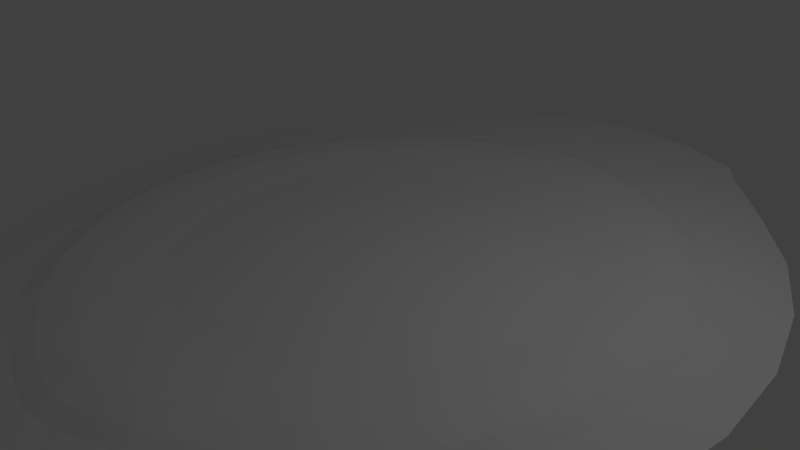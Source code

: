 # Source: Factory_Base.blend  (saved by Blender 2.73.0; exported with 4.5.12 LTS)
import bpy
from mathutils import Matrix  # noqa: F401  (used for matrix-valued properties, if any)

bpy.ops.wm.read_factory_settings(use_empty=True)
scene = bpy.context.scene
scene.name = 'Scene'

# ---- collections
col_collection_1 = bpy.data.collections.new('Collection 1'); scene.collection.children.link(col_collection_1)

# ---- world
world_world = bpy.data.worlds.new('World'); scene.world = world_world
world_world.color = (0.05088, 0.05088, 0.05088)
world_world.use_sun_shadow = False
world_world.sun_shadow_jitter_overblur = 0.0
world_world.cycles.sampling_method = 'MANUAL'
world_world.cycles.sample_map_resolution = 256

# ---- cameras
cam_camera = bpy.data.cameras.new('Camera')
cam_camera.clip_end = 100.0
cam_camera.lens = 35.0
cam_camera.sensor_width = 32.0
cam_camera.sensor_height = 18.0
cam_camera.ortho_scale = 7.314
cam_camera.dof.focus_distance = 0.0
cam_camera.dof.aperture_fstop = 128.0

# ---- lights
light_lamp = bpy.data.lights.new('Lamp', 'POINT')
light_lamp.transmission_factor = 0.0
light_lamp.cutoff_distance = 30.0
light_lamp.energy = 100.0
light_lamp.shadow_buffer_clip_start = 1.001
light_lamp.shadow_soft_size = 0.1
light_lamp.shadow_maximum_resolution = 0.006
light_lamp.use_absolute_resolution = True
light_lamp.cycles.use_multiple_importance_sampling = False

# ---- meshes
me_sphere_001 = bpy.data.meshes.new('Sphere.001')
me_sphere_001.from_pydata([(-0.001418, 0.6984, 0.1401), (-0.001418, 1.37, 0.2183), (-0.001418, 1.989, 0.08208), (-0.004048, 2.531, 0.1484), (0.001044, 3.743, 1.376), (0.001044, 4.159, 1.381), (0.001045, 4.415, 0.5369), (-0.002726, 6.228, -0.3414), (0.1348, 0.685, 0.1401), (0.2659, 1.344, 0.2183), (0.3866, 1.951, 0.08208), (0.4925, 2.483, 0.1484), (0.381, 3.671, 1.376), (0.4224, 4.079, 1.381), (0.4832, 4.331, 0.5369), (0.7424, 6.108, -0.3414), (0.2659, 0.6453, 0.1401), (0.5229, 1.266, 0.2183), (0.7597, 1.838, 0.08208), (0.9673, 2.339, 0.1484), (0.9187, 3.458, 1.376), (1.078, 3.843, 1.381), (1.176, 4.079, 0.5369), (1.668, 5.754, -0.3414), (0.3866, 0.5807, 0.1401), (0.7597, 1.139, 0.2183), (1.104, 1.654, 0.08208), (1.405, 2.105, 0.1484), (1.566, 3.112, 1.376), (1.797, 3.458, 1.381), (1.939, 3.671, 0.5369), (1.887, 5.437, -0.3414), (0.4925, 0.4939, 0.1401), (0.9673, 0.9688, 0.2183), (1.405, 1.406, 0.08208), (1.789, 1.79, 0.1484), (2.133, 2.647, 1.376), (2.427, 2.941, 1.381), (2.608, 3.122, 0.5369), (2.83, 4.404, -0.3414), (0.5793, 0.388, 0.1401), (1.138, 0.7611, 0.2183), (1.652, 1.105, 0.1843), (2.103, 1.406, 0.1484), (2.599, 2.08, 1.376), (2.944, 2.311, 1.381), (3.157, 2.453, 0.5369), (3.605, 3.46, -0.3414), (0.6439, 0.2673, 0.1401), (1.264, 0.5243, 0.2183), (1.836, 0.7611, 0.1937), (2.337, 0.9688, 0.1484), (2.944, 1.432, 1.376), (3.329, 1.592, 1.381), (3.565, 1.69, 0.5369), (4.181, 2.383, -0.3414), (0.6836, 0.1363, 0.1401), (1.342, 0.2673, 0.2183), (1.949, 0.388, 0.1937), (2.481, 0.4939, 0.1484), (3.157, 0.7303, 1.376), (3.566, 0.8114, 1.381), (3.817, 0.8614, 0.5369), (4.535, 1.215, -0.3414), (0.697, -6.301e-08, 0.1401), (1.369, 1.104e-07, 0.2183), (1.988, 5.702e-08, 0.1937), (2.53, -1.297e-07, 0.1484), (3.229, -4.985e-07, 1.376), (3.645, 1.723e-07, 1.381), (3.902, -4.985e-07, 0.5369), (4.655, -7.932e-07, -0.3414), (0.6836, -0.1363, 0.1401), (1.342, -0.2673, 0.2183), (1.949, -0.388, 0.1937), (2.481, -0.4939, 0.1484), (3.157, -0.7303, 1.376), (3.566, -0.8114, 1.381), (3.817, -0.8614, 0.5369), (4.535, -1.215, -0.3414), (0.6439, -0.2673, 0.1401), (1.264, -0.5243, 0.2183), (1.836, -0.7611, 0.1937), (2.337, -0.9688, 0.1484), (2.944, -1.432, 1.376), (3.329, -1.592, 1.381), (3.565, -1.69, 0.5369), (4.181, -2.383, -0.3414), (0.5793, -0.388, 0.1401), (1.138, -0.7611, 0.2183), (1.652, -1.105, 0.1937), (2.103, -1.406, 0.1484), (2.599, -2.08, 1.376), (2.944, -2.311, 1.381), (3.157, -2.453, 0.5369), (3.605, -3.46, -0.3414), (0.4925, -0.4939, 0.1401), (0.9673, -0.9688, 0.2183), (1.405, -1.406, 0.08208), (1.789, -1.79, 0.1484), (2.133, -2.647, 1.376), (2.427, -2.941, 1.381), (2.608, -3.122, 0.5369), (2.83, -4.404, -0.3414), (0.3866, -0.5807, 0.1401), (0.7597, -1.139, 0.2183), (1.104, -1.654, 0.08208), (1.405, -2.105, 0.1484), (1.566, -3.112, 1.155), (1.797, -3.458, 1.16), (1.939, -3.671, 0.5369), (1.887, -5.437, -0.3414), (0.2659, -0.6453, 0.1401), (0.5229, -1.266, 0.2183), (0.7597, -1.838, 0.08208), (0.9673, -2.339, 0.1484), (0.9187, -3.458, 1.155), (1.078, -3.843, 1.16), (1.176, -4.079, 0.5369), (1.679, -5.754, -0.3414), (0.1348, -0.685, 0.1401), (0.2659, -1.344, 0.2183), (0.2662, -1.951, 0.08208), (0.3441, -2.49, 0.0229), (0.3782, -3.671, 1.097), (0.3852, -4.079, 0.6917), (0.4212, -4.331, -0.1474), (0.6122, -6.108, -0.3414), (-0.001418, -0.6984, 0.1401), (-0.001418, -1.37, 0.2183), (0.001059, -1.989, 0.08208), (0.001059, -2.549, 0.02192), (-0.001655, -3.743, 1.097), (-0.004101, -4.159, 0.6917), (-0.003571, -4.415, -0.1474), (0.0004391, -6.228, -0.3414), (-0.001419, -4.836e-07, 0.2089)], [], [(6, 5, 13, 14), (4, 3, 11, 12), (2, 1, 9, 10), (7, 6, 14, 15), (5, 4, 12, 13), (3, 2, 10, 11), (1, 0, 8, 9), (14, 13, 21, 22), (12, 11, 19, 20), (10, 9, 17, 18), (15, 14, 22, 23), (13, 12, 20, 21), (11, 10, 18, 19), (9, 8, 16, 17), (22, 21, 29, 30), (20, 19, 27, 28), (18, 17, 25, 26), (23, 22, 30, 31), (21, 20, 28, 29), (19, 18, 26, 27), (17, 16, 24, 25), (30, 29, 37, 38), (28, 27, 35, 36), (26, 25, 33, 34), (31, 30, 38, 39), (29, 28, 36, 37), (27, 26, 34, 35), (25, 24, 32, 33), (38, 37, 45, 46), (36, 35, 43, 44), (34, 33, 41, 42), (39, 38, 46, 47), (37, 36, 44, 45), (35, 34, 42, 43), (33, 32, 40, 41), (46, 45, 53, 54), (44, 43, 51, 52), (42, 41, 49, 50), (47, 46, 54, 55), (45, 44, 52, 53), (43, 42, 50, 51), (41, 40, 48, 49), (54, 53, 61, 62), (52, 51, 59, 60), (50, 49, 57, 58), (55, 54, 62, 63), (53, 52, 60, 61), (51, 50, 58, 59), (49, 48, 56, 57), (62, 61, 69, 70), (60, 59, 67, 68), (58, 57, 65, 66), (63, 62, 70, 71), (61, 60, 68, 69), (59, 58, 66, 67), (57, 56, 64, 65), (70, 69, 77, 78), (68, 67, 75, 76), (66, 65, 73, 74), (71, 70, 78, 79), (69, 68, 76, 77), (67, 66, 74, 75), (65, 64, 72, 73), (78, 77, 85, 86), (76, 75, 83, 84), (74, 73, 81, 82), (79, 78, 86, 87), (77, 76, 84, 85), (75, 74, 82, 83), (73, 72, 80, 81), (86, 85, 93, 94), (84, 83, 91, 92), (82, 81, 89, 90), (87, 86, 94, 95), (85, 84, 92, 93), (83, 82, 90, 91), (81, 80, 88, 89), (94, 93, 101, 102), (92, 91, 99, 100), (90, 89, 97, 98), (95, 94, 102, 103), (93, 92, 100, 101), (91, 90, 98, 99), (89, 88, 96, 97), (102, 101, 109, 110), (100, 99, 107, 108), (98, 97, 105, 106), (103, 102, 110, 111), (101, 100, 108, 109), (99, 98, 106, 107), (97, 96, 104, 105), (110, 109, 117, 118), (108, 107, 115, 116), (106, 105, 113, 114), (111, 110, 118, 119), (109, 108, 116, 117), (107, 106, 114, 115), (105, 104, 112, 113), (118, 117, 125, 126), (116, 115, 123, 124), (114, 113, 121, 122), (119, 118, 126, 127), (117, 116, 124, 125), (115, 114, 122, 123), (113, 112, 120, 121), (126, 125, 133, 134), (124, 123, 131, 132), (122, 121, 129, 130), (127, 126, 134, 135), (125, 124, 132, 133), (123, 122, 130, 131), (121, 120, 128, 129), (0, 136, 8), (8, 136, 16), (16, 136, 24), (24, 136, 32), (32, 136, 40), (40, 136, 48), (48, 136, 56), (56, 136, 64), (64, 136, 72), (72, 136, 80), (80, 136, 88), (88, 136, 96), (96, 136, 104), (104, 136, 112), (112, 136, 120), (120, 136, 128)])
_uv = me_sphere_001.uv_layers.new(name='UVMap')
_uv.uv.foreach_set('vector', [0.9851, 0.7238, 0.8956, 0.7238, 0.8956, 0.7684, 0.9851, 0.7749, 0.6077, 0.882, 0.4776, 0.8826, 0.4776, 0.83, 0.6077, 0.8418, 0.4985, 0.6437, 0.5221, 0.5825, 0.5495, 0.5901, 0.5383, 0.6547, 0.2208, 0.4441, 0.4054, 0.4973, 0.4, 0.5489, 0.2113, 0.5235, 0.8427, 0.8806, 0.8848, 0.8936, 0.8801, 0.9343, 0.8375, 0.9257, 0.4776, 0.6972, 0.4985, 0.6437, 0.5383, 0.6547, 0.5285, 0.7113, 0.5221, 0.5825, 0.5477, 0.5161, 0.5617, 0.52, 0.5495, 0.5901, 0.9851, 0.7749, 0.8956, 0.7684, 0.8956, 0.8379, 0.9851, 0.8483, 0.6077, 0.8418, 0.4776, 0.83, 0.4776, 0.7797, 0.6077, 0.7848, 0.5383, 0.6547, 0.5495, 0.5901, 0.5779, 0.5922, 0.5795, 0.6577, 0.2113, 0.5235, 0.4, 0.5489, 0.4054, 0.6268, 0.2204, 0.6281, 0.8375, 0.9257, 0.8801, 0.9343, 0.8848, 0.9954, 0.8409, 0.9995, 0.5285, 0.7113, 0.5383, 0.6547, 0.5795, 0.6577, 0.581, 0.7152, 0.5495, 0.5901, 0.5617, 0.52, 0.5761, 0.521, 0.5779, 0.5922, 0.3008, 0.8115, 0.2113, 0.8011, 0.2113, 0.8773, 0.3008, 0.8924, 0.6077, 0.7848, 0.4776, 0.7797, 0.4776, 0.7333, 0.6077, 0.7162, 0.5795, 0.6577, 0.5779, 0.5922, 0.6061, 0.5887, 0.6205, 0.6526, 0.5691, 0.0005225, 0.5691, 0.1855, 0.4793, 0.2041, 0.5375, 0.0262, 0.3103, 0.8011, 0.3535, 0.8097, 0.3459, 0.8871, 0.3018, 0.8871, 0.581, 0.7152, 0.5795, 0.6577, 0.6205, 0.6526, 0.6332, 0.7087, 0.5779, 0.5922, 0.5761, 0.521, 0.5905, 0.5192, 0.6061, 0.5887, 0.3008, 0.8924, 0.2113, 0.8773, 0.2113, 0.9441, 0.3008, 0.9633, 0.9552, 0.8571, 0.9552, 0.9883, 0.9149, 0.983, 0.8956, 0.8493, 0.8293, 0.8628, 0.7666, 0.8438, 0.7721, 0.8159, 0.8374, 0.8223, 0.5375, 0.0262, 0.4793, 0.2041, 0.3949, 0.24, 0.4107, 0.103, 0.3018, 0.8871, 0.3459, 0.8871, 0.3535, 0.9645, 0.3103, 0.9731, 0.8843, 0.8795, 0.8293, 0.8628, 0.8374, 0.8223, 0.8946, 0.8279, 0.6061, 0.5887, 0.5905, 0.5192, 0.6043, 0.5147, 0.6332, 0.5797, 0.7666, 0.9831, 0.7706, 0.8917, 0.8365, 0.8806, 0.8365, 0.9713, 0.0005225, 0.7436, 0.1306, 0.6528, 0.1306, 0.6121, 0.0005225, 0.6835, 0.8374, 0.8223, 0.7721, 0.8159, 0.7721, 0.7874, 0.8374, 0.781, 0.1049, 0.9264, 0.0005225, 0.8363, 0.0005226, 0.7446, 0.1049, 0.797, 0.9109, 0.0005225, 0.9541, 0.009123, 0.9465, 0.0865, 0.9024, 0.0865, 0.8946, 0.8279, 0.8374, 0.8223, 0.8374, 0.781, 0.8946, 0.7754, 0.7454, 0.7486, 0.7002, 0.6936, 0.7105, 0.6833, 0.7655, 0.7285, 0.09001, 0.5144, 0.0005225, 0.4993, 0.0005225, 0.4231, 0.09001, 0.4335, 0.0005225, 0.6835, 0.1306, 0.6121, 0.1306, 0.5658, 0.0005225, 0.6149, 0.8374, 0.781, 0.7721, 0.7874, 0.7666, 0.7595, 0.8293, 0.7405, 0.4765, 0.8797, 0.3844, 0.808, 0.3844, 0.7162, 0.4765, 0.7503, 0.9024, 0.0865, 0.9465, 0.0865, 0.9541, 0.1639, 0.9109, 0.1725, 0.8946, 0.7754, 0.8374, 0.781, 0.8293, 0.7405, 0.8843, 0.7238, 0.05553, 0.2191, 0.0005225, 0.1739, 0.008583, 0.1619, 0.07134, 0.1954, 0.09001, 0.4335, 0.0005225, 0.4231, 0.0005225, 0.3404, 0.09001, 0.3457, 0.0005225, 0.6149, 0.1306, 0.5658, 0.1306, 0.5154, 0.0005225, 0.5405, 0.1292, 0.2263, 0.07134, 0.1954, 0.08223, 0.1691, 0.145, 0.1882, 0.1831, 0.507, 0.09001, 0.4335, 0.09001, 0.3457, 0.1831, 0.3832, 0.9539, 0.5206, 0.9101, 0.5163, 0.9101, 0.4385, 0.9539, 0.4342, 0.1799, 0.2534, 0.1292, 0.2263, 0.145, 0.1882, 0.2, 0.2048, 0.07134, 0.1954, 0.008583, 0.1619, 0.01413, 0.1485, 0.08223, 0.1691, 0.3008, 0.2708, 0.2113, 0.2655, 0.2113, 0.1796, 0.3008, 0.1796, 0.5702, 0.2297, 0.7003, 0.2046, 0.7003, 0.1523, 0.5702, 0.1523, 0.145, 0.1882, 0.08223, 0.1691, 0.08779, 0.1412, 0.1531, 0.1476, 0.1831, 0.3832, 0.09001, 0.3457, 0.09001, 0.2545, 0.1831, 0.2545, 0.4233, 0.4441, 0.4655, 0.4569, 0.4503, 0.5331, 0.4064, 0.5288, 0.2, 0.2048, 0.145, 0.1882, 0.1531, 0.1476, 0.2103, 0.1533, 0.08223, 0.1691, 0.01413, 0.1485, 0.01697, 0.1342, 0.08779, 0.1412, 0.3008, 0.1796, 0.2113, 0.1796, 0.2113, 0.09359, 0.3008, 0.08829, 0.5702, 0.1523, 0.7003, 0.1523, 0.7003, 0.09998, 0.5702, 0.07493, 0.1531, 0.1476, 0.08779, 0.1412, 0.08779, 0.1127, 0.1531, 0.1063, 0.3939, 0.1796, 0.3008, 0.1796, 0.3008, 0.08829, 0.3939, 0.05082, 0.4064, 0.5288, 0.4503, 0.5331, 0.4503, 0.6109, 0.4064, 0.6152, 0.2103, 0.1533, 0.1531, 0.1476, 0.1531, 0.1063, 0.2103, 0.1007, 0.08779, 0.1412, 0.01697, 0.1342, 0.01697, 0.1197, 0.08779, 0.1127, 0.3008, 0.08829, 0.2113, 0.09359, 0.2113, 0.01091, 0.3008, 0.0005225, 0.5702, 0.07493, 0.7003, 0.09998, 0.7003, 0.04966, 0.5702, 0.0005225, 0.1531, 0.1063, 0.08779, 0.1127, 0.08223, 0.08483, 0.145, 0.06579, 0.8651, 0.3094, 0.9582, 0.2719, 0.9582, 0.3597, 0.8651, 0.4332, 0.4064, 0.6152, 0.4503, 0.6109, 0.4655, 0.6871, 0.4233, 0.6999, 0.2103, 0.1007, 0.1531, 0.1063, 0.145, 0.06579, 0.2, 0.0491, 0.08779, 0.1127, 0.01697, 0.1197, 0.01413, 0.1055, 0.08223, 0.08483, 0.9618, 0.676, 0.8723, 0.6863, 0.8723, 0.6102, 0.9618, 0.5951, 0.7586, 0.3455, 0.7927, 0.4803, 0.8308, 0.4538, 0.8148, 0.3063, 0.145, 0.06579, 0.08223, 0.08483, 0.07134, 0.05854, 0.1292, 0.02762, 0.198, 0.874, 0.1059, 0.9081, 0.1059, 0.8164, 0.198, 0.7446, 0.909, 0.5206, 0.8651, 0.5163, 0.8651, 0.4385, 0.909, 0.4342, 0.2, 0.0491, 0.145, 0.06579, 0.1292, 0.02762, 0.1799, 0.0005225, 0.08223, 0.08483, 0.01413, 0.1055, 0.008583, 0.09208, 0.07134, 0.05854, 0.9618, 0.5951, 0.8723, 0.6102, 0.8723, 0.5434, 0.9618, 0.5242, 0.8148, 0.3063, 0.8308, 0.4538, 0.8641, 0.4305, 0.8641, 0.2719, 0.2741, 0.4182, 0.2113, 0.3992, 0.2169, 0.3713, 0.2821, 0.3777, 0.7504, 0.879, 0.646, 0.9314, 0.646, 0.8397, 0.7504, 0.7497, 0.4597, 0.443, 0.4175, 0.4302, 0.4327, 0.354, 0.4765, 0.3583, 0.3291, 0.4349, 0.2741, 0.4182, 0.2821, 0.3777, 0.3393, 0.3833, 0.07134, 0.05854, 0.008583, 0.09208, 0.0005226, 0.08002, 0.05553, 0.03488, 0.7575, 0.5147, 0.6664, 0.5231, 0.6688, 0.4524, 0.7364, 0.4471, 0.4327, 0.354, 0.3393, 0.3833, 0.3393, 0.3308, 0.4327, 0.2762, 0.2821, 0.3777, 0.2169, 0.3713, 0.2169, 0.3428, 0.2821, 0.3364, 0.7013, 0.1356, 0.7289, 0.0005225, 0.798, 0.06079, 0.798, 0.248, 0.4765, 0.3583, 0.4327, 0.354, 0.4327, 0.2762, 0.4765, 0.2719, 0.3393, 0.3833, 0.2821, 0.3777, 0.2821, 0.3364, 0.3393, 0.3308, 0.7655, 0.5443, 0.7105, 0.5894, 0.7002, 0.5792, 0.7454, 0.5242, 0.7364, 0.4471, 0.6688, 0.4524, 0.646, 0.3797, 0.7122, 0.3699, 0.36, 0.6928, 0.3733, 0.8001, 0.3219, 0.7892, 0.2839, 0.6767, 0.2821, 0.3364, 0.2169, 0.3428, 0.2113, 0.3149, 0.2741, 0.2959, 0.5031, 0.4573, 0.4776, 0.2719, 0.5626, 0.3062, 0.5286, 0.4884, 0.3733, 0.6508, 0.36, 0.6928, 0.2839, 0.6767, 0.2888, 0.6328, 0.3393, 0.3308, 0.2821, 0.3364, 0.2741, 0.2959, 0.3291, 0.2792, 0.8712, 0.6577, 0.8424, 0.7227, 0.8286, 0.7182, 0.8442, 0.6487, 0.7122, 0.3699, 0.646, 0.3797, 0.6715, 0.2948, 0.7575, 0.2719, 0.8038, 0.1192, 0.7991, 0.0005225, 0.8651, 0.01673, 0.861, 0.1419, 0.8586, 0.5848, 0.8442, 0.6487, 0.816, 0.6453, 0.805, 0.5819, 0.5286, 0.4884, 0.5626, 0.3062, 0.645, 0.3242, 0.645, 0.5136, 0.2888, 0.6328, 0.2839, 0.6767, 0.2226, 0.6709, 0.2113, 0.6292, 0.8712, 0.5287, 0.8586, 0.5848, 0.805, 0.5819, 0.8034, 0.5242, 0.8442, 0.6487, 0.8286, 0.7182, 0.8142, 0.7164, 0.816, 0.6453, 0.9024, 0.2625, 0.9062, 0.1736, 0.9474, 0.1735, 0.9474, 0.2624, 0.861, 0.1419, 0.8651, 0.01673, 0.9014, 0.02309, 0.9013, 0.1497, 0.805, 0.5819, 0.816, 0.6453, 0.7876, 0.6473, 0.7767, 0.5827, 0.1975, 0.5211, 0.1975, 0.7106, 0.1518, 0.7065, 0.1317, 0.5154, 0.8602, 0.1851, 0.861, 0.1419, 0.9013, 0.1497, 0.9014, 0.1937, 0.8034, 0.5242, 0.805, 0.5819, 0.7767, 0.5827, 0.7666, 0.5242, 0.816, 0.6453, 0.8142, 0.7164, 0.7997, 0.7175, 0.7876, 0.6473, 0.646, 0.71, 0.6533, 0.6364, 0.6605, 0.71, 0.6605, 0.71, 0.6533, 0.6364, 0.6748, 0.7072, 0.6748, 0.7072, 0.6533, 0.6364, 0.6882, 0.7017, 0.6882, 0.7017, 0.6533, 0.6364, 0.7002, 0.6936, 0.7002, 0.6936, 0.6533, 0.6364, 0.7105, 0.6833, 0.7105, 0.6833, 0.6533, 0.6364, 0.7186, 0.6713, 0.7186, 0.6713, 0.6533, 0.6364, 0.7241, 0.6579, 0.7241, 0.6579, 0.6533, 0.6364, 0.7269, 0.6436, 0.7269, 0.6436, 0.6533, 0.6364, 0.7269, 0.6291, 0.7269, 0.6291, 0.6533, 0.6364, 0.7241, 0.6149, 0.7241, 0.6149, 0.6533, 0.6364, 0.7186, 0.6015, 0.7186, 0.6015, 0.6533, 0.6364, 0.7105, 0.5894, 0.7105, 0.5894, 0.6533, 0.6364, 0.7002, 0.5792, 0.7002, 0.5792, 0.6533, 0.6364, 0.6882, 0.5711, 0.6882, 0.5711, 0.6533, 0.6364, 0.6748, 0.5656, 0.6748, 0.5656, 0.6533, 0.6364, 0.6605, 0.5627])
me_sphere_001.use_remesh_preserve_volume = False
me_sphere_001.use_remesh_preserve_attributes = False
me_sphere_001.use_mirror_vertex_groups = False
me_sphere_001.update()

# ---- objects
ob_lamp = bpy.data.objects.new('Lamp', light_lamp)
ob_camera = bpy.data.objects.new('Camera', cam_camera)
ob_base = bpy.data.objects.new('Base', me_sphere_001)

# ---- transforms, parenting, visibility, modifiers, constraints
ob_lamp.location = (4.076, 1.005, 5.904)
ob_lamp.rotation_euler = (0.6503, 0.05522, 1.866)
ob_lamp.lock_rotations_4d = False
ob_lamp.empty_display_type = 'ARROWS'
ob_lamp.color = (0.0, 0.0, 0.0, 0.0)
ob_lamp.lineart.crease_threshold = 0.0
ob_camera.location = (7.481, -6.508, 5.344)
ob_camera.rotation_euler = (1.109, 0.01082, 0.8149)
ob_camera.lock_rotations_4d = False
ob_camera.empty_display_type = 'ARROWS'
ob_camera.color = (0.0, 0.0, 0.0, 0.0)
ob_camera.display_type = 'WIRE'
ob_camera.lineart.crease_threshold = 0.0
ob_base.location = (0.0, 0.0, 0.0)
ob_base.scale = (1.05, 1.03, 0.08)
ob_base.lineart.crease_threshold = 0.0
_m = ob_base.modifiers.new('Mirror', 'MIRROR')

# ---- collection membership
col_collection_1.objects.link(ob_lamp)
col_collection_1.objects.link(ob_camera)
col_collection_1.objects.link(ob_base)

# ---- scene / render settings (as saved in the file)
scene.camera = ob_camera
scene.frame_start = 1; scene.frame_end = 250; scene.frame_set(1)
scene.render.engine = 'BLENDER_EEVEE_NEXT'
scene.render.resolution_percentage = 50
scene.render.dither_intensity = 0.0
scene.cycles.use_denoising = False
scene.cycles.samples = 10
scene.cycles.sampling_pattern = 'TABULATED_SOBOL'
scene.cycles.light_sampling_threshold = 0.0
scene.cycles.use_adaptive_sampling = False
scene.cycles.use_light_tree = False
scene.cycles.blur_glossy = 0.0
scene.cycles.pixel_filter_type = 'GAUSSIAN'
scene.cycles.sample_clamp_indirect = 0.0
scene.view_settings.view_transform = 'Standard'
bpy.context.view_layer.update()
